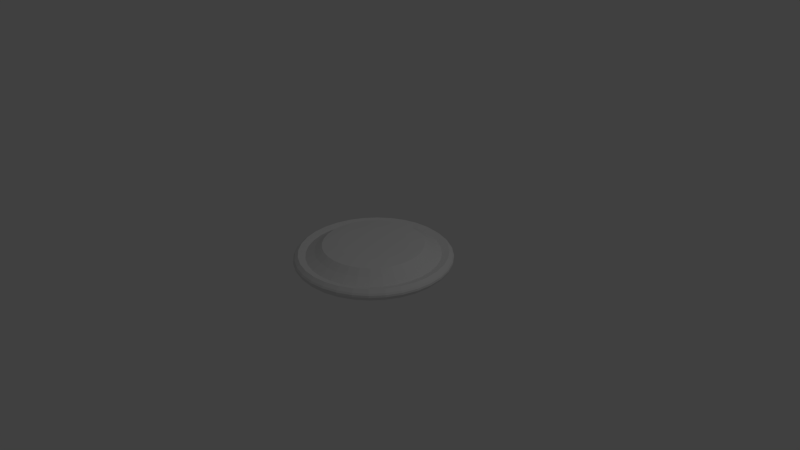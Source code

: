 # Source: lamp.blend  (saved by Blender 2.76.0; exported with 4.5.12 LTS)
import bpy
from mathutils import Matrix  # noqa: F401  (used for matrix-valued properties, if any)

bpy.ops.wm.read_factory_settings(use_empty=True)
scene = bpy.context.scene
scene.name = 'Scene'

# ---- collections
col_collection_1 = bpy.data.collections.new('Collection 1'); scene.collection.children.link(col_collection_1)

# ---- world
world_world = bpy.data.worlds.new('World'); scene.world = world_world
world_world.color = (0.05088, 0.05088, 0.05088)
world_world.use_sun_shadow = False
world_world.sun_shadow_jitter_overblur = 0.0
world_world.cycles.sampling_method = 'MANUAL'
world_world.cycles.sample_map_resolution = 256

# ---- cameras
cam_camera = bpy.data.cameras.new('Camera')
cam_camera.clip_end = 100.0
cam_camera.lens = 35.0
cam_camera.sensor_width = 32.0
cam_camera.sensor_height = 18.0
cam_camera.ortho_scale = 7.314
cam_camera.dof.focus_distance = 0.0
cam_camera.dof.aperture_fstop = 128.0

# ---- lights
light_lamp = bpy.data.lights.new('Lamp', 'POINT')
light_lamp.transmission_factor = 0.0
light_lamp.cutoff_distance = 30.0
light_lamp.energy = 100.0
light_lamp.shadow_buffer_clip_start = 1.001
light_lamp.shadow_soft_size = 0.1
light_lamp.shadow_maximum_resolution = 0.006
light_lamp.use_absolute_resolution = True
light_lamp.cycles.use_multiple_importance_sampling = False

# ---- meshes
me_cylinder = bpy.data.meshes.new('Cylinder')
me_cylinder.from_pydata([(-1.175e-07, 0.4542, 0.1708), (-1.13e-07, 0.6595, 0.1607), (-6.579e-08, 0.756, 0.08974), (-3.22e-08, 0.8762, 0.02272), (-1.005e-08, 0.9713, 0.05083), (0.08861, 0.4455, 0.1708), (0.1287, 0.6469, 0.1607), (0.1475, 0.7415, 0.08974), (0.1709, 0.8594, 0.02272), (0.1895, 0.9527, 0.05083), (0.1738, 0.4196, 0.1708), (0.2524, 0.6093, 0.1607), (0.2893, 0.6985, 0.08974), (0.3353, 0.8095, 0.02272), (0.3717, 0.8974, 0.05083), (0.2523, 0.3777, 0.1708), (0.3664, 0.5484, 0.1607), (0.42, 0.6286, 0.08974), (0.4868, 0.7285, 0.02272), (0.5397, 0.8076, 0.05083), (0.3212, 0.3212, 0.1708), (0.4664, 0.4664, 0.1607), (0.5346, 0.5346, 0.08974), (0.6196, 0.6196, 0.02272), (0.6868, 0.6868, 0.05083), (0.3777, 0.2523, 0.1708), (0.5484, 0.3664, 0.1607), (0.6286, 0.42, 0.08974), (0.7285, 0.4868, 0.02272), (0.8076, 0.5397, 0.05083), (0.4196, 0.1738, 0.1708), (0.6093, 0.2524, 0.1607), (0.6985, 0.2893, 0.08974), (0.8095, 0.3353, 0.02272), (0.8974, 0.3717, 0.05083), (0.4455, 0.08861, 0.1708), (0.6469, 0.1287, 0.1607), (0.7415, 0.1475, 0.08974), (0.8594, 0.1709, 0.02272), (0.9527, 0.1895, 0.05083), (0.4542, 6.488e-08, 0.1708), (0.6595, 5.004e-08, 0.1607), (0.756, 6.883e-08, 0.08974), (0.8762, 7.575e-08, 0.02272), (0.9713, 7.52e-08, 0.05083), (0.4455, -0.08861, 0.1708), (0.6469, -0.1287, 0.1607), (0.7415, -0.1475, 0.08974), (0.8594, -0.1709, 0.02272), (0.9527, -0.1895, 0.05083), (0.4196, -0.1738, 0.1708), (0.6093, -0.2524, 0.1607), (0.6985, -0.2893, 0.08974), (0.8095, -0.3353, 0.02272), (0.8974, -0.3717, 0.05083), (0.3777, -0.2523, 0.1708), (0.5484, -0.3664, 0.1607), (0.6286, -0.42, 0.08974), (0.7285, -0.4868, 0.02272), (0.8076, -0.5397, 0.05083), (0.3212, -0.3212, 0.1708), (0.4664, -0.4664, 0.1607), (0.5346, -0.5346, 0.08974), (0.6196, -0.6196, 0.02272), (0.6868, -0.6868, 0.05083), (0.2523, -0.3777, 0.1708), (0.3664, -0.5484, 0.1607), (0.42, -0.6286, 0.08974), (0.4868, -0.7285, 0.02272), (0.5397, -0.8076, 0.05083), (0.1738, -0.4196, 0.1708), (0.2524, -0.6093, 0.1607), (0.2893, -0.6985, 0.08974), (0.3353, -0.8095, 0.02272), (0.3717, -0.8974, 0.05083), (0.08861, -0.4455, 0.1708), (0.1287, -0.6469, 0.1607), (0.1475, -0.7415, 0.08974), (0.1709, -0.8594, 0.02272), (0.1895, -0.9527, 0.05083), (-2.616e-07, -0.4542, 0.1708), (-3.244e-07, -0.6595, 0.1607), (-3.097e-07, -0.756, 0.08974), (-3.158e-07, -0.8762, 0.02272), (-3.259e-07, -0.9713, 0.05083), (-0.08861, -0.4455, 0.1708), (-0.1287, -0.6469, 0.1607), (-0.1475, -0.7415, 0.08974), (-0.1709, -0.8594, 0.02272), (-0.1895, -0.9527, 0.05083), (-0.1738, -0.4196, 0.1708), (-0.2524, -0.6093, 0.1607), (-0.2893, -0.6985, 0.08974), (-0.3353, -0.8095, 0.02272), (-0.3717, -0.8974, 0.05083), (-0.2523, -0.3777, 0.1708), (-0.3664, -0.5484, 0.1607), (-0.42, -0.6286, 0.08974), (-0.4868, -0.7285, 0.02272), (-0.5397, -0.8076, 0.05083), (-0.3212, -0.3212, 0.1708), (-0.4664, -0.4664, 0.1607), (-0.5346, -0.5346, 0.08974), (-0.6196, -0.6196, 0.02272), (-0.6868, -0.6868, 0.05083), (-0.3777, -0.2523, 0.1708), (-0.5484, -0.3664, 0.1607), (-0.6286, -0.42, 0.08974), (-0.7285, -0.4868, 0.02272), (-0.8076, -0.5397, 0.05083), (-0.4196, -0.1738, 0.1708), (-0.6093, -0.2524, 0.1607), (-0.6985, -0.2893, 0.08974), (-0.8095, -0.3353, 0.02272), (-0.8974, -0.3717, 0.05083), (-0.4455, -0.08861, 0.1708), (-0.6469, -0.1287, 0.1607), (-0.7415, -0.1475, 0.08974), (-0.8594, -0.1709, 0.02272), (-0.9527, -0.1895, 0.05083), (-0.4542, 5.433e-07, 0.1708), (-0.6595, 7.031e-07, 0.1607), (-0.756, 7.82e-07, 0.08974), (-0.8762, 8.754e-07, 0.02272), (-0.9713, 9.443e-07, 0.05083), (-0.4455, 0.08861, 0.1708), (-0.6469, 0.1287, 0.1607), (-0.7415, 0.1475, 0.08974), (-0.8594, 0.1709, 0.02272), (-0.9527, 0.1895, 0.05083), (-0.4196, 0.1738, 0.1708), (-0.6093, 0.2524, 0.1607), (-0.6985, 0.2893, 0.08974), (-0.8095, 0.3353, 0.02272), (-0.8974, 0.3717, 0.05083), (-0.3777, 0.2523, 0.1708), (-0.5484, 0.3664, 0.1607), (-0.6286, 0.42, 0.08974), (-0.7285, 0.4868, 0.02272), (-0.8076, 0.5397, 0.05083), (-0.3212, 0.3212, 0.1708), (-0.4664, 0.4664, 0.1607), (-0.5346, 0.5346, 0.08974), (-0.6196, 0.6196, 0.02272), (-0.6868, 0.6868, 0.05083), (-0.2523, 0.3777, 0.1708), (-0.3664, 0.5484, 0.1607), (-0.42, 0.6286, 0.08974), (-0.4868, 0.7285, 0.02272), (-0.5397, 0.8076, 0.05083), (-0.1738, 0.4196, 0.1708), (-0.2524, 0.6093, 0.1607), (-0.2893, 0.6985, 0.08974), (-0.3353, 0.8095, 0.02272), (-0.3717, 0.8974, 0.05083), (-0.08861, 0.4455, 0.1708), (-0.1287, 0.6469, 0.1607), (-0.1475, 0.7415, 0.08974), (-0.1709, 0.8594, 0.02272), (-0.1895, 0.9527, 0.05083), (-3.429e-08, 0.6893, -0.2045), (-2.746e-09, 1.017, -0.06582), (-3.945e-08, 0.853, -0.1618), (-1.971e-08, 0.8787, -0.1488), (-9.684e-09, 0.9287, -0.1271), (-2.549e-09, 0.9825, -0.09814), (0.1984, 0.9976, -0.06582), (0.1345, 0.676, -0.2045), (0.1917, 0.9637, -0.09814), (0.1812, 0.9109, -0.1271), (0.1714, 0.8618, -0.1488), (0.1664, 0.8366, -0.1618), (0.3892, 0.9397, -0.06582), (0.2638, 0.6368, -0.2045), (0.376, 0.9077, -0.09814), (0.3554, 0.858, -0.1271), (0.3363, 0.8118, -0.1488), (0.3264, 0.7881, -0.1618), (0.5651, 0.8457, -0.06582), (0.3829, 0.5731, -0.2045), (0.5459, 0.817, -0.09814), (0.516, 0.7722, -0.1271), (0.4882, 0.7306, -0.1488), (0.4739, 0.7092, -0.1618), (0.7192, 0.7192, -0.06582), (0.4874, 0.4874, -0.2045), (0.6948, 0.6948, -0.09814), (0.6567, 0.6567, -0.1271), (0.6213, 0.6213, -0.1488), (0.6032, 0.6032, -0.1618), (0.8457, 0.5651, -0.06582), (0.5731, 0.3829, -0.2045), (0.817, 0.5459, -0.09814), (0.7722, 0.516, -0.1271), (0.7306, 0.4882, -0.1488), (0.7092, 0.4739, -0.1618), (0.9397, 0.3892, -0.06582), (0.6368, 0.2638, -0.2045), (0.9077, 0.376, -0.09814), (0.858, 0.3554, -0.1271), (0.8118, 0.3363, -0.1488), (0.7881, 0.3264, -0.1618), (0.9976, 0.1984, -0.06582), (0.676, 0.1345, -0.2045), (0.9637, 0.1917, -0.09814), (0.9109, 0.1812, -0.1271), (0.8618, 0.1714, -0.1488), (0.8366, 0.1664, -0.1618), (1.017, 7.239e-08, -0.06582), (0.6893, 9.857e-08, -0.2045), (0.9825, 7.605e-08, -0.09814), (0.9287, 7.866e-08, -0.1271), (0.8787, 8.003e-08, -0.1488), (0.853, 7.25e-08, -0.1618), (0.9976, -0.1984, -0.06582), (0.676, -0.1345, -0.2045), (0.9637, -0.1917, -0.09814), (0.9109, -0.1812, -0.1271), (0.8618, -0.1714, -0.1488), (0.8366, -0.1664, -0.1618), (0.9397, -0.3892, -0.06582), (0.6368, -0.2638, -0.2045), (0.9077, -0.376, -0.09814), (0.858, -0.3554, -0.1271), (0.8118, -0.3363, -0.1488), (0.7881, -0.3264, -0.1618), (0.8457, -0.5651, -0.06582), (0.5731, -0.3829, -0.2045), (0.817, -0.5459, -0.09814), (0.7722, -0.516, -0.1271), (0.7306, -0.4882, -0.1488), (0.7092, -0.4739, -0.1618), (0.7192, -0.7192, -0.06582), (0.4874, -0.4874, -0.2045), (0.6948, -0.6948, -0.09814), (0.6567, -0.6567, -0.1271), (0.6213, -0.6213, -0.1488), (0.6032, -0.6032, -0.1618), (0.5651, -0.8457, -0.06582), (0.3829, -0.5731, -0.2045), (0.5459, -0.817, -0.09814), (0.516, -0.7722, -0.1271), (0.4882, -0.7306, -0.1488), (0.4739, -0.7092, -0.1618), (0.3892, -0.9397, -0.06582), (0.2638, -0.6368, -0.2045), (0.376, -0.9077, -0.09814), (0.3554, -0.858, -0.1271), (0.3363, -0.8118, -0.1488), (0.3264, -0.7881, -0.1618), (0.1984, -0.9976, -0.06582), (0.1345, -0.676, -0.2045), (0.1917, -0.9637, -0.09814), (0.1812, -0.9109, -0.1271), (0.1714, -0.8618, -0.1488), (0.1664, -0.8366, -0.1618), (-3.342e-07, -1.017, -0.06582), (-1.777e-07, -0.6893, -0.2045), (-3.177e-07, -0.9825, -0.09814), (-2.931e-07, -0.9287, -0.1271), (-2.66e-07, -0.8787, -0.1488), (-2.503e-07, -0.853, -0.1618), (-0.1984, -0.9976, -0.06582), (-0.1345, -0.676, -0.2045), (-0.1917, -0.9637, -0.09814), (-0.1812, -0.9109, -0.1271), (-0.1714, -0.8618, -0.1488), (-0.1664, -0.8366, -0.1618), (-0.3892, -0.9397, -0.06582), (-0.2638, -0.6368, -0.2045), (-0.376, -0.9077, -0.09814), (-0.3554, -0.858, -0.1271), (-0.3363, -0.8118, -0.1488), (-0.3264, -0.7881, -0.1618), (-0.5651, -0.8457, -0.06582), (-0.3829, -0.5731, -0.2045), (-0.5459, -0.817, -0.09814), (-0.516, -0.7722, -0.1271), (-0.4882, -0.7306, -0.1488), (-0.4739, -0.7092, -0.1618), (-0.7192, -0.7192, -0.06582), (-0.4874, -0.4874, -0.2045), (-0.6948, -0.6948, -0.09814), (-0.6567, -0.6567, -0.1271), (-0.6213, -0.6213, -0.1488), (-0.6032, -0.6032, -0.1618), (-0.8457, -0.5651, -0.06582), (-0.5731, -0.3829, -0.2045), (-0.817, -0.5459, -0.09814), (-0.7722, -0.516, -0.1271), (-0.7306, -0.4882, -0.1488), (-0.7092, -0.4739, -0.1618), (-0.9397, -0.3892, -0.06582), (-0.6368, -0.2638, -0.2045), (-0.9077, -0.376, -0.09814), (-0.858, -0.3554, -0.1271), (-0.8118, -0.3363, -0.1488), (-0.7881, -0.3264, -0.1618), (-0.9976, -0.1984, -0.06582), (-0.676, -0.1345, -0.2045), (-0.9637, -0.1917, -0.09814), (-0.9109, -0.1812, -0.1271), (-0.8618, -0.1714, -0.1488), (-0.8366, -0.1664, -0.1618), (-1.017, 9.777e-07, -0.06582), (-0.6893, 6.63e-07, -0.2045), (-0.9825, 9.476e-07, -0.09814), (-0.9287, 8.938e-07, -0.1271), (-0.8787, 8.38e-07, -0.1488), (-0.853, 7.911e-07, -0.1618), (-0.9976, 0.1984, -0.06582), (-0.676, 0.1345, -0.2045), (-0.9637, 0.1917, -0.09814), (-0.9109, 0.1812, -0.1271), (-0.8618, 0.1714, -0.1488), (-0.8366, 0.1664, -0.1618), (-0.9397, 0.3892, -0.06582), (-0.6368, 0.2638, -0.2045), (-0.9077, 0.376, -0.09814), (-0.858, 0.3554, -0.1271), (-0.8118, 0.3363, -0.1488), (-0.7881, 0.3264, -0.1618), (-0.8457, 0.5651, -0.06582), (-0.5731, 0.3829, -0.2045), (-0.817, 0.5459, -0.09814), (-0.7722, 0.516, -0.1271), (-0.7306, 0.4882, -0.1488), (-0.7092, 0.4739, -0.1618), (-0.7192, 0.7192, -0.06582), (-0.4874, 0.4874, -0.2045), (-0.6948, 0.6948, -0.09814), (-0.6567, 0.6567, -0.1271), (-0.6213, 0.6213, -0.1488), (-0.6032, 0.6032, -0.1618), (-0.5651, 0.8457, -0.06582), (-0.3829, 0.5731, -0.2045), (-0.5459, 0.817, -0.09814), (-0.516, 0.7722, -0.1271), (-0.4882, 0.7306, -0.1488), (-0.4739, 0.7092, -0.1618), (-0.3892, 0.9397, -0.06582), (-0.2638, 0.6368, -0.2045), (-0.376, 0.9077, -0.09814), (-0.3554, 0.858, -0.1271), (-0.3363, 0.8118, -0.1488), (-0.3264, 0.7881, -0.1618), (-0.1984, 0.9976, -0.06582), (-0.1345, 0.676, -0.2045), (-0.1917, 0.9637, -0.09814), (-0.1812, 0.9109, -0.1271), (-0.1714, 0.8618, -0.1488), (-0.1664, 0.8366, -0.1618), (-3.139e-09, 1.024, -0.05671), (-7.258e-09, 1.016, 0.01428), (-4.307e-09, 1.035, -0.03279), (-5.821e-09, 1.032, -0.006804), (0.1983, 0.9968, 0.01428), (0.1998, 1.005, -0.05671), (0.2013, 1.012, -0.006804), (0.2018, 1.015, -0.03279), (0.3889, 0.939, 0.01428), (0.392, 0.9463, -0.05671), (0.3948, 0.9531, -0.006804), (0.3959, 0.9558, -0.03279), (0.5647, 0.8451, 0.01428), (0.5691, 0.8517, -0.05671), (0.5732, 0.8578, -0.006804), (0.5748, 0.8602, -0.03279), (0.7187, 0.7187, 0.01428), (0.7243, 0.7243, -0.05671), (0.7295, 0.7295, -0.006804), (0.7315, 0.7315, -0.03279), (0.8451, 0.5647, 0.01428), (0.8517, 0.5691, -0.05671), (0.8578, 0.5732, -0.006804), (0.8602, 0.5748, -0.03279), (0.939, 0.3889, 0.01428), (0.9463, 0.392, -0.05671), (0.9531, 0.3948, -0.006804), (0.9558, 0.3959, -0.03279), (0.9968, 0.1983, 0.01428), (1.005, 0.1998, -0.05671), (1.012, 0.2013, -0.006804), (1.015, 0.2018, -0.03279), (1.016, 6.934e-08, 0.01428), (1.024, 7.086e-08, -0.05671), (1.032, 6.775e-08, -0.006804), (1.035, 6.834e-08, -0.03279), (0.9968, -0.1983, 0.01428), (1.005, -0.1998, -0.05671), (1.012, -0.2013, -0.006804), (1.015, -0.2018, -0.03279), (0.939, -0.3889, 0.01428), (0.9463, -0.392, -0.05671), (0.9531, -0.3948, -0.006804), (0.9558, -0.3959, -0.03279), (0.8451, -0.5647, 0.01428), (0.8517, -0.5691, -0.05671), (0.8578, -0.5732, -0.006804), (0.8602, -0.5748, -0.03279), (0.7187, -0.7187, 0.01428), (0.7243, -0.7243, -0.05671), (0.7295, -0.7295, -0.006804), (0.7315, -0.7315, -0.03279), (0.5647, -0.8451, 0.01428), (0.5691, -0.8517, -0.05671), (0.5732, -0.8578, -0.006804), (0.5748, -0.8602, -0.03279), (0.3889, -0.939, 0.01428), (0.392, -0.9463, -0.05671), (0.3948, -0.9531, -0.006804), (0.3959, -0.9558, -0.03279), (0.1983, -0.9968, 0.01428), (0.1998, -1.005, -0.05671), (0.2013, -1.012, -0.006804), (0.2018, -1.015, -0.03279), (-3.381e-07, -1.016, 0.01428), (-3.369e-07, -1.024, -0.05671), (-3.419e-07, -1.032, -0.006804), (-3.414e-07, -1.035, -0.03279), (-0.1983, -0.9968, 0.01428), (-0.1998, -1.005, -0.05671), (-0.2013, -1.012, -0.006804), (-0.2018, -1.015, -0.03279), (-0.3889, -0.939, 0.01428), (-0.392, -0.9463, -0.05671), (-0.3948, -0.9531, -0.006804), (-0.3959, -0.9558, -0.03279), (-0.5647, -0.8451, 0.01428), (-0.5691, -0.8517, -0.05671), (-0.5732, -0.8578, -0.006804), (-0.5748, -0.8602, -0.03279), (-0.7187, -0.7187, 0.01428), (-0.7243, -0.7243, -0.05671), (-0.7295, -0.7295, -0.006804), (-0.7316, -0.7315, -0.03279), (-0.8451, -0.5647, 0.01428), (-0.8517, -0.5691, -0.05671), (-0.8578, -0.5732, -0.006804), (-0.8602, -0.5748, -0.03279), (-0.939, -0.3889, 0.01428), (-0.9463, -0.392, -0.05671), (-0.9531, -0.3948, -0.006804), (-0.9558, -0.3959, -0.03279), (-0.9968, -0.1983, 0.01428), (-1.005, -0.1998, -0.05671), (-1.012, -0.2013, -0.006804), (-1.015, -0.2018, -0.03279), (-1.016, 9.761e-07, 0.01428), (-1.024, 9.826e-07, -0.05671), (-1.032, 9.87e-07, -0.006804), (-1.035, 9.894e-07, -0.03279), (-0.9968, 0.1983, 0.01428), (-1.005, 0.1998, -0.05671), (-1.012, 0.2013, -0.006804), (-1.015, 0.2018, -0.03279), (-0.939, 0.3889, 0.01428), (-0.9463, 0.392, -0.05671), (-0.9531, 0.3948, -0.006804), (-0.9558, 0.3959, -0.03279), (-0.8451, 0.5647, 0.01428), (-0.8517, 0.5691, -0.05671), (-0.8578, 0.5732, -0.006804), (-0.8602, 0.5748, -0.03279), (-0.7187, 0.7187, 0.01428), (-0.7243, 0.7243, -0.05671), (-0.7295, 0.7295, -0.006804), (-0.7315, 0.7316, -0.03279), (-0.5647, 0.8451, 0.01428), (-0.5691, 0.8517, -0.05671), (-0.5732, 0.8578, -0.006804), (-0.5748, 0.8602, -0.03279), (-0.3889, 0.939, 0.01428), (-0.392, 0.9463, -0.05671), (-0.3948, 0.9531, -0.006804), (-0.3959, 0.9558, -0.03279), (-0.1983, 0.9968, 0.01428), (-0.1998, 1.005, -0.05671), (-0.2013, 1.012, -0.006804), (-0.2018, 1.015, -0.03279)], [], [(356, 353, 4, 9), (372, 368, 24, 29), (376, 372, 29, 34), (380, 376, 34, 39), (384, 380, 39, 44), (388, 384, 44, 49), (392, 388, 49, 54), (396, 392, 54, 59), (400, 396, 59, 64), (404, 400, 64, 69), (408, 404, 69, 74), (412, 408, 74, 79), (416, 412, 79, 84), (420, 416, 84, 89), (424, 420, 89, 94), (428, 424, 94, 99), (432, 428, 99, 104), (436, 432, 104, 109), (440, 436, 109, 114), (444, 440, 114, 119), (448, 444, 119, 124), (452, 448, 124, 129), (456, 452, 129, 134), (460, 456, 134, 139), (464, 460, 139, 144), (468, 464, 144, 149), (472, 468, 149, 154), (476, 472, 154, 159), (368, 364, 19, 24), (5, 0, 155, 150, 145, 140, 135, 130, 125, 120, 115, 110, 105, 100, 95, 90, 85, 80, 75, 70, 65, 60, 55, 50, 45, 40, 35, 30, 25, 20, 15, 10), (360, 356, 9, 14), (353, 476, 159, 4), (9, 4, 3, 8), (8, 3, 2, 7), (7, 2, 1, 6), (6, 1, 0, 5), (166, 357, 361, 172), (14, 9, 8, 13), (13, 8, 7, 12), (12, 7, 6, 11), (11, 6, 5, 10), (172, 361, 365, 178), (19, 14, 13, 18), (18, 13, 12, 17), (17, 12, 11, 16), (16, 11, 10, 15), (178, 365, 369, 184), (24, 19, 18, 23), (23, 18, 17, 22), (22, 17, 16, 21), (21, 16, 15, 20), (184, 369, 373, 190), (29, 24, 23, 28), (28, 23, 22, 27), (27, 22, 21, 26), (26, 21, 20, 25), (190, 373, 377, 196), (34, 29, 28, 33), (33, 28, 27, 32), (32, 27, 26, 31), (31, 26, 25, 30), (196, 377, 381, 202), (39, 34, 33, 38), (38, 33, 32, 37), (37, 32, 31, 36), (36, 31, 30, 35), (202, 381, 385, 208), (44, 39, 38, 43), (43, 38, 37, 42), (42, 37, 36, 41), (41, 36, 35, 40), (208, 385, 389, 214), (49, 44, 43, 48), (48, 43, 42, 47), (47, 42, 41, 46), (46, 41, 40, 45), (214, 389, 393, 220), (54, 49, 48, 53), (53, 48, 47, 52), (52, 47, 46, 51), (51, 46, 45, 50), (220, 393, 397, 226), (59, 54, 53, 58), (58, 53, 52, 57), (57, 52, 51, 56), (56, 51, 50, 55), (226, 397, 401, 232), (64, 59, 58, 63), (63, 58, 57, 62), (62, 57, 56, 61), (61, 56, 55, 60), (232, 401, 405, 238), (69, 64, 63, 68), (68, 63, 62, 67), (67, 62, 61, 66), (66, 61, 60, 65), (238, 405, 409, 244), (74, 69, 68, 73), (73, 68, 67, 72), (72, 67, 66, 71), (71, 66, 65, 70), (244, 409, 413, 250), (79, 74, 73, 78), (78, 73, 72, 77), (77, 72, 71, 76), (76, 71, 70, 75), (250, 413, 417, 256), (84, 79, 78, 83), (83, 78, 77, 82), (82, 77, 76, 81), (81, 76, 75, 80), (256, 417, 421, 262), (89, 84, 83, 88), (88, 83, 82, 87), (87, 82, 81, 86), (86, 81, 80, 85), (262, 421, 425, 268), (94, 89, 88, 93), (93, 88, 87, 92), (92, 87, 86, 91), (91, 86, 85, 90), (268, 425, 429, 274), (99, 94, 93, 98), (98, 93, 92, 97), (97, 92, 91, 96), (96, 91, 90, 95), (274, 429, 433, 280), (104, 99, 98, 103), (103, 98, 97, 102), (102, 97, 96, 101), (101, 96, 95, 100), (280, 433, 437, 286), (109, 104, 103, 108), (108, 103, 102, 107), (107, 102, 101, 106), (106, 101, 100, 105), (286, 437, 441, 292), (114, 109, 108, 113), (113, 108, 107, 112), (112, 107, 106, 111), (111, 106, 105, 110), (292, 441, 445, 298), (119, 114, 113, 118), (118, 113, 112, 117), (117, 112, 111, 116), (116, 111, 110, 115), (298, 445, 449, 304), (124, 119, 118, 123), (123, 118, 117, 122), (122, 117, 116, 121), (121, 116, 115, 120), (304, 449, 453, 310), (129, 124, 123, 128), (128, 123, 122, 127), (127, 122, 121, 126), (126, 121, 120, 125), (310, 453, 457, 316), (134, 129, 128, 133), (133, 128, 127, 132), (132, 127, 126, 131), (131, 126, 125, 130), (316, 457, 461, 322), (139, 134, 133, 138), (138, 133, 132, 137), (137, 132, 131, 136), (136, 131, 130, 135), (322, 461, 465, 328), (144, 139, 138, 143), (143, 138, 137, 142), (142, 137, 136, 141), (141, 136, 135, 140), (328, 465, 469, 334), (149, 144, 143, 148), (148, 143, 142, 147), (147, 142, 141, 146), (146, 141, 140, 145), (334, 469, 473, 340), (154, 149, 148, 153), (153, 148, 147, 152), (152, 147, 146, 151), (151, 146, 145, 150), (340, 473, 477, 346), (159, 154, 153, 158), (158, 153, 152, 157), (157, 152, 151, 156), (156, 151, 150, 155), (346, 477, 352, 161), (4, 159, 158, 3), (3, 158, 157, 2), (2, 157, 156, 1), (1, 156, 155, 0), (364, 360, 14, 19), (161, 166, 168, 165), (165, 168, 169, 164), (164, 169, 170, 163), (163, 170, 171, 162), (162, 171, 167, 160), (166, 172, 174, 168), (168, 174, 175, 169), (169, 175, 176, 170), (170, 176, 177, 171), (171, 177, 173, 167), (172, 178, 180, 174), (174, 180, 181, 175), (175, 181, 182, 176), (176, 182, 183, 177), (177, 183, 179, 173), (178, 184, 186, 180), (180, 186, 187, 181), (181, 187, 188, 182), (182, 188, 189, 183), (183, 189, 185, 179), (184, 190, 192, 186), (186, 192, 193, 187), (187, 193, 194, 188), (188, 194, 195, 189), (189, 195, 191, 185), (190, 196, 198, 192), (192, 198, 199, 193), (193, 199, 200, 194), (194, 200, 201, 195), (195, 201, 197, 191), (196, 202, 204, 198), (198, 204, 205, 199), (199, 205, 206, 200), (200, 206, 207, 201), (201, 207, 203, 197), (202, 208, 210, 204), (204, 210, 211, 205), (205, 211, 212, 206), (206, 212, 213, 207), (207, 213, 209, 203), (208, 214, 216, 210), (210, 216, 217, 211), (211, 217, 218, 212), (212, 218, 219, 213), (213, 219, 215, 209), (214, 220, 222, 216), (216, 222, 223, 217), (217, 223, 224, 218), (218, 224, 225, 219), (219, 225, 221, 215), (220, 226, 228, 222), (222, 228, 229, 223), (223, 229, 230, 224), (224, 230, 231, 225), (225, 231, 227, 221), (226, 232, 234, 228), (228, 234, 235, 229), (229, 235, 236, 230), (230, 236, 237, 231), (231, 237, 233, 227), (232, 238, 240, 234), (234, 240, 241, 235), (235, 241, 242, 236), (236, 242, 243, 237), (237, 243, 239, 233), (238, 244, 246, 240), (240, 246, 247, 241), (241, 247, 248, 242), (242, 248, 249, 243), (243, 249, 245, 239), (244, 250, 252, 246), (246, 252, 253, 247), (247, 253, 254, 248), (248, 254, 255, 249), (249, 255, 251, 245), (250, 256, 258, 252), (252, 258, 259, 253), (253, 259, 260, 254), (254, 260, 261, 255), (255, 261, 257, 251), (256, 262, 264, 258), (258, 264, 265, 259), (259, 265, 266, 260), (260, 266, 267, 261), (261, 267, 263, 257), (262, 268, 270, 264), (264, 270, 271, 265), (265, 271, 272, 266), (266, 272, 273, 267), (267, 273, 269, 263), (268, 274, 276, 270), (270, 276, 277, 271), (271, 277, 278, 272), (272, 278, 279, 273), (273, 279, 275, 269), (274, 280, 282, 276), (276, 282, 283, 277), (277, 283, 284, 278), (278, 284, 285, 279), (279, 285, 281, 275), (280, 286, 288, 282), (282, 288, 289, 283), (283, 289, 290, 284), (284, 290, 291, 285), (285, 291, 287, 281), (286, 292, 294, 288), (288, 294, 295, 289), (289, 295, 296, 290), (290, 296, 297, 291), (291, 297, 293, 287), (292, 298, 300, 294), (294, 300, 301, 295), (295, 301, 302, 296), (296, 302, 303, 297), (297, 303, 299, 293), (298, 304, 306, 300), (300, 306, 307, 301), (301, 307, 308, 302), (302, 308, 309, 303), (303, 309, 305, 299), (304, 310, 312, 306), (306, 312, 313, 307), (307, 313, 314, 308), (308, 314, 315, 309), (309, 315, 311, 305), (310, 316, 318, 312), (312, 318, 319, 313), (313, 319, 320, 314), (314, 320, 321, 315), (315, 321, 317, 311), (316, 322, 324, 318), (318, 324, 325, 319), (319, 325, 326, 320), (320, 326, 327, 321), (321, 327, 323, 317), (322, 328, 330, 324), (324, 330, 331, 325), (325, 331, 332, 326), (326, 332, 333, 327), (327, 333, 329, 323), (328, 334, 336, 330), (330, 336, 337, 331), (331, 337, 338, 332), (332, 338, 339, 333), (333, 339, 335, 329), (334, 340, 342, 336), (336, 342, 343, 337), (337, 343, 344, 338), (338, 344, 345, 339), (339, 345, 341, 335), (340, 346, 348, 342), (342, 348, 349, 343), (343, 349, 350, 344), (344, 350, 351, 345), (345, 351, 347, 341), (346, 161, 165, 348), (348, 165, 164, 349), (349, 164, 163, 350), (350, 163, 162, 351), (351, 162, 160, 347), (160, 167, 173, 179, 185, 191, 197, 203, 209, 215, 221, 227, 233, 239, 245, 251, 257, 263, 269, 275, 281, 287, 293, 299, 305, 311, 317, 323, 329, 335, 341, 347), (357, 352, 354, 359), (359, 354, 355, 358), (358, 355, 353, 356), (361, 357, 359, 363), (363, 359, 358, 362), (362, 358, 356, 360), (365, 361, 363, 367), (367, 363, 362, 366), (366, 362, 360, 364), (369, 365, 367, 371), (371, 367, 366, 370), (370, 366, 364, 368), (373, 369, 371, 375), (375, 371, 370, 374), (374, 370, 368, 372), (377, 373, 375, 379), (379, 375, 374, 378), (378, 374, 372, 376), (381, 377, 379, 383), (383, 379, 378, 382), (382, 378, 376, 380), (385, 381, 383, 387), (387, 383, 382, 386), (386, 382, 380, 384), (389, 385, 387, 391), (391, 387, 386, 390), (390, 386, 384, 388), (393, 389, 391, 395), (395, 391, 390, 394), (394, 390, 388, 392), (397, 393, 395, 399), (399, 395, 394, 398), (398, 394, 392, 396), (401, 397, 399, 403), (403, 399, 398, 402), (402, 398, 396, 400), (405, 401, 403, 407), (407, 403, 402, 406), (406, 402, 400, 404), (409, 405, 407, 411), (411, 407, 406, 410), (410, 406, 404, 408), (413, 409, 411, 415), (415, 411, 410, 414), (414, 410, 408, 412), (417, 413, 415, 419), (419, 415, 414, 418), (418, 414, 412, 416), (421, 417, 419, 423), (423, 419, 418, 422), (422, 418, 416, 420), (425, 421, 423, 427), (427, 423, 422, 426), (426, 422, 420, 424), (429, 425, 427, 431), (431, 427, 426, 430), (430, 426, 424, 428), (433, 429, 431, 435), (435, 431, 430, 434), (434, 430, 428, 432), (437, 433, 435, 439), (439, 435, 434, 438), (438, 434, 432, 436), (441, 437, 439, 443), (443, 439, 438, 442), (442, 438, 436, 440), (445, 441, 443, 447), (447, 443, 442, 446), (446, 442, 440, 444), (449, 445, 447, 451), (451, 447, 446, 450), (450, 446, 444, 448), (453, 449, 451, 455), (455, 451, 450, 454), (454, 450, 448, 452), (457, 453, 455, 459), (459, 455, 454, 458), (458, 454, 452, 456), (461, 457, 459, 463), (463, 459, 458, 462), (462, 458, 456, 460), (465, 461, 463, 467), (467, 463, 462, 466), (466, 462, 460, 464), (469, 465, 467, 471), (471, 467, 466, 470), (470, 466, 464, 468), (473, 469, 471, 475), (475, 471, 470, 474), (474, 470, 468, 472), (477, 473, 475, 479), (479, 475, 474, 478), (478, 474, 472, 476), (352, 477, 479, 354), (354, 479, 478, 355), (355, 478, 476, 353), (161, 352, 357, 166)])
me_cylinder.use_remesh_preserve_volume = False
me_cylinder.use_remesh_preserve_attributes = False
me_cylinder.use_mirror_vertex_groups = False
me_cylinder.update()

# ---- objects
ob_cylinder = bpy.data.objects.new('Cylinder', me_cylinder)
ob_lamp = bpy.data.objects.new('Lamp', light_lamp)
ob_camera = bpy.data.objects.new('Camera', cam_camera)

# ---- transforms, parenting, visibility, modifiers, constraints
ob_cylinder.location = (0.0, 0.0, 0.0)
ob_cylinder.lineart.crease_threshold = 0.0
ob_lamp.location = (4.076, 1.005, 5.904)
ob_lamp.rotation_euler = (0.6503, 0.05522, 1.866)
ob_lamp.lock_rotations_4d = False
ob_lamp.empty_display_type = 'ARROWS'
ob_lamp.color = (0.0, 0.0, 0.0, 0.0)
ob_lamp.lineart.crease_threshold = 0.0
ob_camera.location = (7.481, -6.508, 5.344)
ob_camera.rotation_euler = (1.109, 0.01082, 0.8149)
ob_camera.lock_rotations_4d = False
ob_camera.empty_display_type = 'ARROWS'
ob_camera.color = (0.0, 0.0, 0.0, 0.0)
ob_camera.display_type = 'WIRE'
ob_camera.lineart.crease_threshold = 0.0

# ---- collection membership
col_collection_1.objects.link(ob_cylinder)
col_collection_1.objects.link(ob_lamp)
col_collection_1.objects.link(ob_camera)

# ---- scene / render settings (as saved in the file)
scene.camera = ob_camera
scene.frame_start = 1; scene.frame_end = 250; scene.frame_set(1)
scene.render.engine = 'BLENDER_EEVEE_NEXT'
scene.render.resolution_percentage = 50
scene.render.dither_intensity = 0.0
scene.cycles.use_denoising = False
scene.cycles.samples = 10
scene.cycles.sampling_pattern = 'TABULATED_SOBOL'
scene.cycles.light_sampling_threshold = 0.0
scene.cycles.use_adaptive_sampling = False
scene.cycles.use_light_tree = False
scene.cycles.blur_glossy = 0.0
scene.cycles.pixel_filter_type = 'GAUSSIAN'
scene.cycles.sample_clamp_indirect = 0.0
scene.view_settings.view_transform = 'Standard'
bpy.context.view_layer.update()
